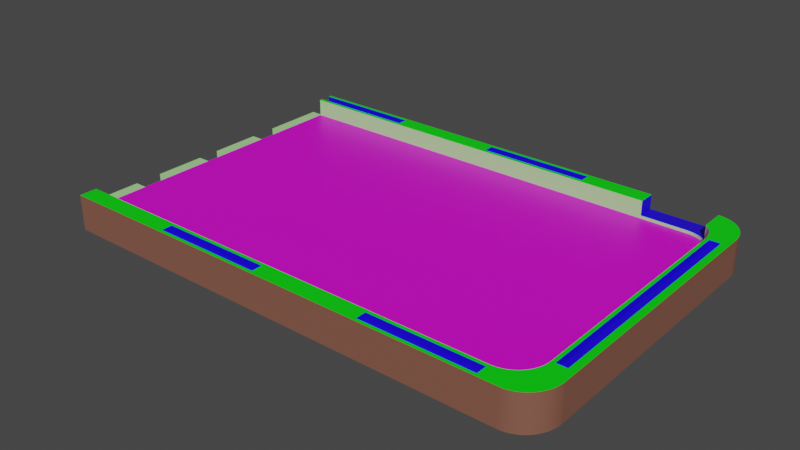 # Source: case_100.blend  (saved by Blender 2.82.7; exported with 4.5.12 LTS)
import bpy
from mathutils import Matrix  # noqa: F401  (used for matrix-valued properties, if any)

bpy.ops.wm.read_factory_settings(use_empty=True)
scene = bpy.context.scene
scene.name = 'Scene'

# ---- collections
col_collection = bpy.data.collections.new('Collection'); scene.collection.children.link(col_collection)

# ---- materials (node trees are filled in below, after node groups)
mat_material_014 = bpy.data.materials.new('Material.014')
mat_material_014.use_transparent_shadow = False
mat_material_013 = bpy.data.materials.new('Material.013')
mat_material_013.use_transparent_shadow = False
mat_material_012 = bpy.data.materials.new('Material.012')
mat_material_012.use_transparent_shadow = False
mat_material_011 = bpy.data.materials.new('Material.011')
mat_material_011.use_transparent_shadow = False
mat_material_010 = bpy.data.materials.new('Material.010')
mat_material_010.use_transparent_shadow = False
mat_material_009 = bpy.data.materials.new('Material.009')
mat_material_009.use_transparent_shadow = False
mat_material_008 = bpy.data.materials.new('Material.008')
mat_material_008.use_transparent_shadow = False
mat_material_007 = bpy.data.materials.new('Material.007')
mat_material_007.use_transparent_shadow = False
mat_material_002 = bpy.data.materials.new('Material.002')
mat_material_002.use_transparent_shadow = False
mat_material_003 = bpy.data.materials.new('Material.003')
mat_material_003.use_transparent_shadow = False
mat_material_004 = bpy.data.materials.new('Material.004')
mat_material_004.use_transparent_shadow = False
mat_material_005 = bpy.data.materials.new('Material.005')
mat_material_005.use_transparent_shadow = False
mat_material_006 = bpy.data.materials.new('Material.006')
mat_material_006.use_transparent_shadow = False
mat_material_001 = bpy.data.materials.new('Material.001')
mat_material_001.use_transparent_shadow = False

# ---- material node trees
mat_material_014.use_nodes = True; mat_material_014.node_tree.nodes.clear()
_N = mat_material_014.node_tree.nodes; _L = mat_material_014.node_tree.links
n0 = _N.new('ShaderNodeOutputMaterial'); n0.name = 'Material Output'; n0.location = (300, 300)
n1 = _N.new('ShaderNodeBsdfPrincipled'); n1.name = 'Principled BSDF'; n1.location = (10, 300)
n1.distribution = 'GGX'
n1.subsurface_method = 'BURLEY'
n1.inputs[0].default_value = (0.01413, 0.0, 0.8, 1.0)
n1.inputs[3].default_value = 1.45
n1.inputs[27].default_value = (0.0, 0.0, 0.0, 1.0)
n1.inputs[28].default_value = 1.0
_L.new(n1.outputs[0], n0.inputs[0])
n0.is_active_output = True
mat_material_013.use_nodes = True; mat_material_013.node_tree.nodes.clear()
_N = mat_material_013.node_tree.nodes; _L = mat_material_013.node_tree.links
n0 = _N.new('ShaderNodeOutputMaterial'); n0.name = 'Material Output'; n0.location = (300, 300)
n1 = _N.new('ShaderNodeBsdfPrincipled'); n1.name = 'Principled BSDF'; n1.location = (10, 300)
n1.distribution = 'GGX'
n1.subsurface_method = 'BURLEY'
n1.inputs[0].default_value = (0.8, 0.0, 0.002071, 1.0)
n1.inputs[3].default_value = 1.45
n1.inputs[27].default_value = (0.0, 0.0, 0.0, 1.0)
n1.inputs[28].default_value = 1.0
_L.new(n1.outputs[0], n0.inputs[0])
n0.is_active_output = True
mat_material_012.use_nodes = True; mat_material_012.node_tree.nodes.clear()
_N = mat_material_012.node_tree.nodes; _L = mat_material_012.node_tree.links
n0 = _N.new('ShaderNodeOutputMaterial'); n0.name = 'Material Output'; n0.location = (300, 300)
n1 = _N.new('ShaderNodeBsdfPrincipled'); n1.name = 'Principled BSDF'; n1.location = (10, 300)
n1.distribution = 'GGX'
n1.subsurface_method = 'BURLEY'
n1.inputs[0].default_value = (0.0, 0.8, 0.002724, 1.0)
n1.inputs[3].default_value = 1.45
n1.inputs[27].default_value = (0.0, 0.0, 0.0, 1.0)
n1.inputs[28].default_value = 1.0
_L.new(n1.outputs[0], n0.inputs[0])
n0.is_active_output = True
mat_material_011.use_nodes = True; mat_material_011.node_tree.nodes.clear()
_N = mat_material_011.node_tree.nodes; _L = mat_material_011.node_tree.links
n0 = _N.new('ShaderNodeOutputMaterial'); n0.name = 'Material Output'; n0.location = (300, 300)
n1 = _N.new('ShaderNodeBsdfPrincipled'); n1.name = 'Principled BSDF'; n1.location = (10, 300)
n1.distribution = 'GGX'
n1.subsurface_method = 'BURLEY'
n1.inputs[0].default_value = (0.8, 0.0, 0.7221, 1.0)
n1.inputs[3].default_value = 1.45
n1.inputs[27].default_value = (0.0, 0.0, 0.0, 1.0)
n1.inputs[28].default_value = 1.0
_L.new(n1.outputs[0], n0.inputs[0])
n0.is_active_output = True
mat_material_010.use_nodes = True; mat_material_010.node_tree.nodes.clear()
_N = mat_material_010.node_tree.nodes; _L = mat_material_010.node_tree.links
n0 = _N.new('ShaderNodeOutputMaterial'); n0.name = 'Material Output'; n0.location = (300, 300)
n1 = _N.new('ShaderNodeBsdfPrincipled'); n1.name = 'Principled BSDF'; n1.location = (10, 300)
n1.distribution = 'GGX'
n1.subsurface_method = 'BURLEY'
n1.inputs[0].default_value = (0.05729, 0.5102, 0.07157, 1.0)
n1.inputs[3].default_value = 1.45
n1.inputs[27].default_value = (0.0, 0.0, 0.0, 1.0)
n1.inputs[28].default_value = 1.0
_L.new(n1.outputs[0], n0.inputs[0])
n0.is_active_output = True
mat_material_009.use_nodes = True; mat_material_009.node_tree.nodes.clear()
_N = mat_material_009.node_tree.nodes; _L = mat_material_009.node_tree.links
n0 = _N.new('ShaderNodeOutputMaterial'); n0.name = 'Material Output'; n0.location = (300, 300)
n1 = _N.new('ShaderNodeBsdfPrincipled'); n1.name = 'Principled BSDF'; n1.location = (10, 300)
n1.distribution = 'GGX'
n1.subsurface_method = 'BURLEY'
n1.inputs[0].default_value = (0.4215, 0.8, 0.3135, 1.0)
n1.inputs[3].default_value = 1.45
n1.inputs[27].default_value = (0.0, 0.0, 0.0, 1.0)
n1.inputs[28].default_value = 1.0
_L.new(n1.outputs[0], n0.inputs[0])
n0.is_active_output = True
mat_material_008.use_nodes = True; mat_material_008.node_tree.nodes.clear()
_N = mat_material_008.node_tree.nodes; _L = mat_material_008.node_tree.links
n0 = _N.new('ShaderNodeOutputMaterial'); n0.name = 'Material Output'; n0.location = (300, 300)
n1 = _N.new('ShaderNodeBsdfPrincipled'); n1.name = 'Principled BSDF'; n1.location = (10, 300)
n1.distribution = 'GGX'
n1.subsurface_method = 'BURLEY'
n1.inputs[0].default_value = (0.2406, 0.09945, 0.06699, 1.0)
n1.inputs[3].default_value = 1.45
n1.inputs[27].default_value = (0.0, 0.0, 0.0, 1.0)
n1.inputs[28].default_value = 1.0
_L.new(n1.outputs[0], n0.inputs[0])
n0.is_active_output = True
mat_material_007.use_nodes = True; mat_material_007.node_tree.nodes.clear()
_N = mat_material_007.node_tree.nodes; _L = mat_material_007.node_tree.links
n0 = _N.new('ShaderNodeOutputMaterial'); n0.name = 'Material Output'; n0.location = (300, 300)
n1 = _N.new('ShaderNodeBsdfPrincipled'); n1.name = 'Principled BSDF'; n1.location = (10, 300)
n1.distribution = 'GGX'
n1.subsurface_method = 'BURLEY'
n1.inputs[0].default_value = (0.01413, 0.0, 0.8, 1.0)
n1.inputs[3].default_value = 1.45
n1.inputs[27].default_value = (0.0, 0.0, 0.0, 1.0)
n1.inputs[28].default_value = 1.0
_L.new(n1.outputs[0], n0.inputs[0])
n0.is_active_output = True
mat_material_002.use_nodes = True; mat_material_002.node_tree.nodes.clear()
_N = mat_material_002.node_tree.nodes; _L = mat_material_002.node_tree.links
n0 = _N.new('ShaderNodeOutputMaterial'); n0.name = 'Material Output'; n0.location = (300, 300)
n1 = _N.new('ShaderNodeBsdfPrincipled'); n1.name = 'Principled BSDF'; n1.location = (10, 300)
n1.distribution = 'GGX'
n1.subsurface_method = 'BURLEY'
n1.inputs[0].default_value = (0.8, 0.0, 0.002071, 1.0)
n1.inputs[3].default_value = 1.45
n1.inputs[27].default_value = (0.0, 0.0, 0.0, 1.0)
n1.inputs[28].default_value = 1.0
_L.new(n1.outputs[0], n0.inputs[0])
n0.is_active_output = True
mat_material_003.use_nodes = True; mat_material_003.node_tree.nodes.clear()
_N = mat_material_003.node_tree.nodes; _L = mat_material_003.node_tree.links
n0 = _N.new('ShaderNodeOutputMaterial'); n0.name = 'Material Output'; n0.location = (300, 300)
n1 = _N.new('ShaderNodeBsdfPrincipled'); n1.name = 'Principled BSDF'; n1.location = (10, 300)
n1.distribution = 'GGX'
n1.subsurface_method = 'BURLEY'
n1.inputs[0].default_value = (0.0, 0.8, 0.002724, 1.0)
n1.inputs[3].default_value = 1.45
n1.inputs[27].default_value = (0.0, 0.0, 0.0, 1.0)
n1.inputs[28].default_value = 1.0
_L.new(n1.outputs[0], n0.inputs[0])
n0.is_active_output = True
mat_material_004.use_nodes = True; mat_material_004.node_tree.nodes.clear()
_N = mat_material_004.node_tree.nodes; _L = mat_material_004.node_tree.links
n0 = _N.new('ShaderNodeOutputMaterial'); n0.name = 'Material Output'; n0.location = (300, 300)
n1 = _N.new('ShaderNodeBsdfPrincipled'); n1.name = 'Principled BSDF'; n1.location = (10, 300)
n1.distribution = 'GGX'
n1.subsurface_method = 'BURLEY'
n1.inputs[0].default_value = (0.8, 0.0, 0.7221, 1.0)
n1.inputs[3].default_value = 1.45
n1.inputs[27].default_value = (0.0, 0.0, 0.0, 1.0)
n1.inputs[28].default_value = 1.0
_L.new(n1.outputs[0], n0.inputs[0])
n0.is_active_output = True
mat_material_005.use_nodes = True; mat_material_005.node_tree.nodes.clear()
_N = mat_material_005.node_tree.nodes; _L = mat_material_005.node_tree.links
n0 = _N.new('ShaderNodeOutputMaterial'); n0.name = 'Material Output'; n0.location = (300, 300)
n1 = _N.new('ShaderNodeBsdfPrincipled'); n1.name = 'Principled BSDF'; n1.location = (10, 300)
n1.distribution = 'GGX'
n1.subsurface_method = 'BURLEY'
n1.inputs[0].default_value = (0.05729, 0.5102, 0.07157, 1.0)
n1.inputs[3].default_value = 1.45
n1.inputs[27].default_value = (0.0, 0.0, 0.0, 1.0)
n1.inputs[28].default_value = 1.0
_L.new(n1.outputs[0], n0.inputs[0])
n0.is_active_output = True
mat_material_006.use_nodes = True; mat_material_006.node_tree.nodes.clear()
_N = mat_material_006.node_tree.nodes; _L = mat_material_006.node_tree.links
n0 = _N.new('ShaderNodeOutputMaterial'); n0.name = 'Material Output'; n0.location = (300, 300)
n1 = _N.new('ShaderNodeBsdfPrincipled'); n1.name = 'Principled BSDF'; n1.location = (10, 300)
n1.distribution = 'GGX'
n1.subsurface_method = 'BURLEY'
n1.inputs[0].default_value = (0.4215, 0.8, 0.3135, 1.0)
n1.inputs[3].default_value = 1.45
n1.inputs[27].default_value = (0.0, 0.0, 0.0, 1.0)
n1.inputs[28].default_value = 1.0
_L.new(n1.outputs[0], n0.inputs[0])
n0.is_active_output = True
mat_material_001.use_nodes = True; mat_material_001.node_tree.nodes.clear()
_N = mat_material_001.node_tree.nodes; _L = mat_material_001.node_tree.links
n0 = _N.new('ShaderNodeOutputMaterial'); n0.name = 'Material Output'; n0.location = (300, 300)
n1 = _N.new('ShaderNodeBsdfPrincipled'); n1.name = 'Principled BSDF'; n1.location = (10, 300)
n1.distribution = 'GGX'
n1.subsurface_method = 'BURLEY'
n1.inputs[0].default_value = (0.2406, 0.09945, 0.06699, 1.0)
n1.inputs[3].default_value = 1.45
n1.inputs[27].default_value = (0.0, 0.0, 0.0, 1.0)
n1.inputs[28].default_value = 1.0
_L.new(n1.outputs[0], n0.inputs[0])
n0.is_active_output = True

# ---- world
world_world = bpy.data.worlds.new('World'); scene.world = world_world
world_world.use_nodes = True; world_world.node_tree.nodes.clear()
_N = world_world.node_tree.nodes; _L = world_world.node_tree.links
n0 = _N.new('ShaderNodeOutputWorld'); n0.name = 'World Output'; n0.location = (300, 300)
n1 = _N.new('ShaderNodeBackground'); n1.name = 'Background'; n1.location = (10, 300)
n1.inputs[0].default_value = (0.05088, 0.05088, 0.05088, 1.0)
_L.new(n1.outputs[0], n0.inputs[0])
n0.is_active_output = True
world_world.color = (0.05088, 0.05088, 0.05088)
world_world.use_sun_shadow = False
world_world.sun_shadow_jitter_overblur = 0.0

# ---- meshes
me_curve_001 = bpy.data.meshes.new('Curve.001')
me_curve_001.from_pydata([(-0.7589, -0.4399, -0.01892), (-0.7589, -0.4217, -0.01892), (-0.7589, -0.4399, 0.01262), (-0.7589, -0.2574, 0.01262), (-0.7589, -0.4217, 0.01262), (-0.7589, -0.2574, -0.01892), (-0.7589, -0.1771, -0.01892), (-0.7589, -0.02946, -0.01892), (-0.7589, -0.02946, 0.01262), (-0.7589, -0.1771, 0.01262), (-0.7589, 0.1828, 0.01262), (-0.7589, 0.03522, 0.01262), (-0.7589, 0.03522, -0.01892), (-0.7589, 0.1828, -0.01892), (-0.7589, 0.4451, 0.01262), (-0.7589, 0.4275, 0.01262), (-0.7589, 0.2631, -0.01892), (-0.7589, 0.4275, -0.01892), (-0.7589, 0.4451, -0.01892), (-0.7589, 0.2631, 0.01262), (0.6795, 0.3402, 0.05012), (0.6995, 0.3402, -0.03014), (0.6795, 0.002873, 0.05012), (0.6495, 0.002873, 0.05012), (0.6495, 0.3402, 0.05012), (0.6495, -0.3344, 0.05012), (0.6795, -0.3344, 0.05012), (0.6645, -0.3344, 0.05012), (-0.3944, 0.4675, 0.05012), (-0.7099, 0.4675, 0.05012), (-0.7099, 0.4375, 0.05012), (-0.07887, 0.4375, 0.05012), (-0.07887, 0.4675, 0.05012), (0.2367, 0.4375, 0.05012), (0.2367, 0.4675, 0.05012), (-0.3944, 0.4375, 0.05012), (0.2367, -0.4317, 0.05012), (0.5522, -0.4317, 0.05012), (0.5522, -0.4624, 0.05012), (-0.3944, -0.4317, 0.05012), (-0.07887, -0.4317, 0.05012), (-0.3944, -0.4624, 0.05012), (-0.07887, -0.4624, 0.05012), (0.2367, -0.4624, 0.05012), (0.5579, -0.4215, 0.07012), (0.5522, -0.4217, 0.07012), (0.5637, -0.4209, 0.07012), (0.5693, -0.42, 0.07012), (0.5748, -0.4187, 0.07012), (0.5803, -0.4171, 0.07012), (0.5856, -0.4151, 0.07012), (0.5908, -0.4127, 0.07012), (0.5958, -0.41, 0.07012), (0.6006, -0.407, 0.07012), (0.6053, -0.4037, 0.07012), (0.6097, -0.4001, 0.07012), (0.6139, -0.3961, 0.07012), (0.6179, -0.3919, 0.07012), (0.6215, -0.3875, 0.07012), (0.6248, -0.3828, 0.07012), (0.6278, -0.378, 0.07012), (0.6305, -0.373, 0.07012), (0.6328, -0.3678, 0.07012), (0.6348, -0.3625, 0.07012), (0.6365, -0.3571, 0.07012), (0.6378, -0.3515, 0.07012), (0.6387, -0.3459, 0.07012), (0.6395, -0.3344, 0.07012), (0.6393, -0.3402, 0.07012), (0.6395, 0.3402, 0.07012), (0.6393, 0.3459, 0.07012), (0.6387, 0.3516, 0.07012), (0.6378, 0.3573, 0.07012), (0.6365, 0.3628, 0.07012), (0.6348, 0.3682, 0.07012), (0.6328, 0.3736, 0.07012), (0.6305, 0.3787, 0.07012), (0.6278, 0.3837, 0.07012), (0.6248, 0.3886, 0.07012), (0.6215, 0.3932, 0.07012), (0.6179, 0.3977, 0.07012), (0.6139, 0.4019, 0.07012), (0.6097, 0.4058, 0.07012), (0.6203, 0.4759, -0.03014), (0.6143, 0.4765, -0.03014), (0.6262, 0.4748, -0.03014), (0.632, 0.4734, -0.03014), (0.6377, 0.4715, -0.03014), (0.6432, 0.4693, -0.03014), (0.6486, 0.4667, -0.03014), (0.6539, 0.4637, -0.03014), (0.6589, 0.4603, -0.03014), (0.6638, 0.4566, -0.03014), (0.6684, 0.4526, -0.03014), (0.6728, 0.4482, -0.03014), (0.6769, 0.4435, -0.03014), (0.6807, 0.4385, -0.03014), (0.6842, 0.4333, -0.03014), (0.6873, 0.4279, -0.03014), (0.6901, 0.4223, -0.03014), (0.6926, 0.4165, -0.03014), (0.6947, 0.4106, -0.03014), (0.6964, 0.4045, -0.03014), (0.6977, 0.3983, -0.03014), (0.6987, 0.392, -0.03014), (0.6993, 0.3857, -0.03014), (0.6995, 0.3792, -0.03014), (0.6993, -0.3806, -0.03014), (0.6995, -0.3742, -0.03014), (0.6987, -0.387, -0.03014), (0.6977, -0.3933, -0.03014), (0.6964, -0.3995, -0.03014), (0.6947, -0.4055, -0.03014), (0.6926, -0.4115, -0.03014), (0.6901, -0.4172, -0.03014), (0.6873, -0.4228, -0.03014), (0.6842, -0.4282, -0.03014), (0.6807, -0.4334, -0.03014), (0.6769, -0.4384, -0.03014), (0.6728, -0.4431, -0.03014), (0.6684, -0.4475, -0.03014), (0.6638, -0.4516, -0.03014), (0.6589, -0.4553, -0.03014), (0.6539, -0.4586, -0.03014), (0.6486, -0.4616, -0.03014), (0.6432, -0.4642, -0.03014), (0.6377, -0.4665, -0.03014), (0.632, -0.4683, -0.03014), (0.6262, -0.4698, -0.03014), (0.6203, -0.4708, -0.03014), (0.6083, -0.4717, -0.03014), (0.6143, -0.4714, -0.03014), (0.6995, 0.3792, 0.07012), (0.6993, 0.3857, 0.07012), (0.6987, 0.392, 0.07012), (0.6977, 0.3983, 0.07012), (0.6964, 0.4045, 0.07012), (0.6947, 0.4106, 0.07012), (0.6083, 0.4767, -0.03014), (0.6083, 0.4767, 0.07012), (0.6143, -0.4714, 0.07012), (0.6083, -0.4717, 0.07012), (0.6926, 0.4165, 0.07012), (0.6203, -0.4708, 0.07012), (0.6901, 0.4223, 0.07012), (0.6262, -0.4698, 0.07012), (0.6873, 0.4279, 0.07012), (0.632, -0.4683, 0.07012), (0.6842, 0.4333, 0.07012), (0.6377, -0.4665, 0.07012), (0.6807, 0.4385, 0.07012), (0.6432, -0.4642, 0.07012), (0.6769, 0.4435, 0.07012), (0.6486, -0.4616, 0.07012), (0.6728, 0.4482, 0.07012), (0.6539, -0.4586, 0.07012), (0.6684, 0.4526, 0.07012), (0.6589, -0.4553, 0.07012), (0.6638, 0.4566, 0.07012), (0.6638, -0.4516, 0.07012), (0.6589, 0.4603, 0.07012), (0.6684, -0.4475, 0.07012), (0.6539, 0.4637, 0.07012), (0.6728, -0.4431, 0.07012), (0.6486, 0.4667, 0.07012), (0.6769, -0.4384, 0.07012), (0.6432, 0.4693, 0.07012), (0.6807, -0.4334, 0.07012), (0.6377, 0.4715, 0.07012), (0.6842, -0.4282, 0.07012), (0.632, 0.4734, 0.07012), (0.6873, -0.4228, 0.07012), (0.6262, 0.4748, 0.07012), (0.6901, -0.4172, 0.07012), (0.6143, 0.4765, 0.07012), (0.6203, 0.4759, 0.07012), (0.6926, -0.4115, 0.07012), (0.6947, -0.4055, 0.07012), (0.6964, -0.3995, 0.07012), (0.6977, -0.3933, 0.07012), (0.6987, -0.387, 0.07012), (0.6995, -0.3742, 0.07012), (0.6993, -0.3806, 0.07012), (-0.7099, -0.4217, -0.03014), (-0.7099, -0.4217, 0.07012), (-0.7099, -0.4717, -0.03014), (-0.7099, -0.4717, 0.07012), (-0.7099, -0.4217, 0.0201), (0.5522, -0.4217, 0.0201), (0.6395, -0.3344, 0.0201), (0.6395, 0.3402, 0.0201), (0.5579, 0.4273, 0.0201), (0.5522, 0.4275, 0.0201), (0.5579, -0.4215, 0.0201), (0.5637, -0.4209, 0.0201), (0.5693, -0.42, 0.0201), (0.5748, -0.4187, 0.0201), (0.5803, -0.4171, 0.0201), (0.5856, -0.4151, 0.0201), (0.5908, -0.4127, 0.0201), (0.5958, -0.41, 0.0201), (0.6006, -0.407, 0.0201), (0.6053, -0.4037, 0.0201), (0.6097, -0.4001, 0.0201), (0.6139, -0.3961, 0.0201), (0.6179, -0.3919, 0.0201), (0.6215, -0.3875, 0.0201), (0.6248, -0.3828, 0.0201), (0.6278, -0.378, 0.0201), (0.6305, -0.373, 0.0201), (0.6328, -0.3678, 0.0201), (0.6348, -0.3625, 0.0201), (0.6365, -0.3571, 0.0201), (0.6378, -0.3515, 0.0201), (0.6387, -0.3459, 0.0201), (0.6393, -0.3402, 0.0201), (0.6393, 0.3459, 0.0201), (0.6387, 0.3516, 0.0201), (0.6378, 0.3573, 0.0201), (0.6365, 0.3628, 0.0201), (0.6348, 0.3682, 0.0201), (0.6328, 0.3736, 0.0201), (0.6305, 0.3787, 0.0201), (0.6278, 0.3837, 0.0201), (0.6248, 0.3886, 0.0201), (0.6215, 0.3932, 0.0201), (0.6179, 0.3977, 0.0201), (0.6139, 0.4019, 0.0201), (0.6097, 0.4058, 0.0201), (0.6053, 0.4095, 0.0201), (0.6006, 0.4128, 0.0201), (0.5958, 0.4158, 0.0201), (0.5908, 0.4185, 0.0201), (0.5856, 0.4208, 0.0201), (0.5803, 0.4228, 0.0201), (0.5748, 0.4245, 0.0201), (0.5693, 0.4258, 0.0201), (0.5637, 0.4267, 0.0201), (0.6395, 0.002873, 0.07012), (0.6995, 0.002531, 0.07012), (-0.7099, 0.4275, 0.07012), (-0.7099, 0.4767, 0.07012), (0.6795, 0.3402, 0.07012), (0.6995, 0.3402, 0.07012), (0.6795, 0.002873, 0.07012), (0.6795, -0.3344, 0.07012), (0.6795, 0.0026, 0.07012), (0.6645, -0.3344, 0.07012), (0.6495, 0.3402, 0.07012), (0.6495, -0.3344, 0.07012), (0.6495, 0.002873, 0.07012), (0.5522, -0.4624, 0.07012), (0.5522, -0.4317, 0.07012), (0.6995, -0.3344, 0.07012), (0.2367, -0.4317, 0.07012), (0.2367, 0.4675, 0.07012), (0.2367, 0.4375, 0.07012), (0.2367, -0.4624, 0.07012), (-0.07887, 0.4375, 0.07012), (-0.07887, 0.4675, 0.07012), (-0.07887, -0.4624, 0.07012), (-0.3944, -0.4624, 0.07012), (-0.07887, -0.4317, 0.07012), (-0.3944, -0.4317, 0.07012), (-0.3944, 0.4675, 0.07012), (-0.3944, 0.4375, 0.07012), (-0.7099, 0.4375, 0.07012), (0.5522, -0.4717, 0.07012), (0.2367, 0.4767, 0.07012), (-0.7099, 0.4675, 0.07012), (0.6995, 0.002531, -0.03014), (-0.7099, 0.4275, 0.0201), (-0.7099, 0.4275, -0.03014), (-0.7099, 0.4767, -0.03014), (-0.7099, -0.4717, 0.0201), (0.2367, -0.4717, 0.07012), (-0.3944, -0.4217, 0.07012), (-0.7099, 0.4767, 0.0201), (-0.07887, -0.4217, 0.07012), (0.2367, -0.4217, 0.07012), (0.6081, 0.4071, 0.02872), (0.6081, 0.4767, 0.02872), (0.6081, 0.4117, 0.07012), (0.6081, 0.4189, 0.07012), (0.6081, 0.4259, 0.07012), (0.6081, 0.4071, 0.07012), (0.6081, 0.4592, 0.07012), (0.6081, 0.4529, 0.07012), (0.6081, 0.4464, 0.07012), (0.6081, 0.4397, 0.07012), (0.6081, 0.4329, 0.07012), (0.6081, 0.4653, 0.07012), (0.6081, 0.471, 0.07012), (0.6081, 0.4767, 0.07012), (0.6081, 0.4765, 0.07012), (0.6053, 0.4095, 0.02872), (0.6006, 0.4128, 0.02872), (0.5958, 0.4158, 0.02872), (0.5908, 0.4185, 0.02872), (0.5856, 0.4208, 0.02872), (0.5748, 0.4245, 0.02872), (0.5803, 0.4228, 0.02872), (0.5693, 0.4258, 0.02872), (0.5637, 0.4267, 0.02872), (0.5579, 0.4273, 0.02872), (0.5522, 0.4275, 0.02872), (0.4225, 0.4767, 0.02872), (0.4225, 0.4275, 0.02872), (0.4225, 0.4767, 0.07012), (0.4225, 0.4275, 0.07012), (-0.07887, -0.4717, 0.07012), (-0.07887, 0.4767, 0.07012), (-0.3944, 0.4767, 0.07012), (-0.07887, 0.4275, 0.07012), (-0.3944, 0.4275, 0.07012), (0.2367, 0.4275, 0.07012), (-0.3944, -0.4717, 0.07012), (0.6995, -0.3344, -0.03014), (-0.7099, 0.002879, -0.03014), (-0.7099, 0.002879, 0.0201), (-0.7099, -0.2094, -0.03014), (-0.7099, -0.2094, 0.0201), (-0.7099, 0.2152, -0.03014), (-0.7099, 0.2152, 0.0201), (-0.7099, -0.1033, -0.03014), (-0.7099, -0.1033, 0.0201), (-0.7099, -0.3156, -0.03014), (-0.7099, -0.3156, 0.0201), (-0.7099, 0.3213, -0.03014), (-0.7099, 0.109, 0.0201), (-0.7099, 0.2682, 0.0201), (-0.7099, 0.3213, 0.0201), (-0.7099, 0.109, -0.03014), (-0.7099, -0.05019, 0.0201), (-0.7099, -0.1563, -0.03014), (-0.7099, 0.05595, 0.0201), (-0.7099, -0.05019, -0.03014), (-0.7099, -0.1563, 0.0201), (-0.7099, -0.2625, -0.03014), (-0.7099, -0.3686, 0.0201), (-0.7099, 0.3744, -0.03014), (-0.7099, 0.1621, -0.03014), (-0.7099, -0.3686, -0.03014), (-0.7099, 0.05595, -0.03014), (-0.7099, 0.3744, 0.0201), (-0.7099, -0.2625, 0.0201), (-0.7099, 0.1621, 0.0201), (-0.7099, 0.2682, -0.03014), (-0.7099, -0.4217, 0.01262), (-0.7099, -0.4217, -0.01892), (-0.7099, -0.4399, 0.01262), (-0.7099, -0.4399, -0.01892), (-0.7099, -0.3686, -0.01892), (-0.7099, -0.3686, 0.01262), (-0.7099, -0.2574, -0.01892), (-0.7099, -0.263, -0.01892), (-0.7099, -0.3156, -0.01892), (-0.7099, -0.2574, 0.01262), (-0.7099, -0.263, 0.01262), (-0.7099, -0.3156, 0.01262), (-0.7099, -0.05019, 0.01262), (-0.7099, -0.02946, 0.01262), (-0.7099, -0.1033, 0.01262), (-0.7099, -0.1771, 0.01262), (-0.7099, -0.1563, 0.01262), (-0.7099, -0.1771, -0.01892), (-0.7099, -0.1033, -0.01892), (-0.7099, -0.1563, -0.01892), (-0.7099, -0.02946, -0.01892), (-0.7099, -0.05019, -0.01892), (-0.7099, 0.109, 0.01262), (-0.7099, 0.1621, 0.01262), (-0.7099, 0.1828, 0.01262), (-0.7099, 0.05595, 0.01262), (-0.7099, 0.03522, 0.01262), (-0.7099, 0.109, -0.01892), (-0.7099, 0.1828, -0.01892), (-0.7099, 0.1621, -0.01892), (-0.7099, 0.03522, -0.01892), (-0.7099, 0.05595, -0.01892), (-0.7099, 0.2631, 0.01262), (-0.7099, 0.2631, -0.01892), (-0.7099, 0.2687, -0.01892), (-0.7099, 0.3213, -0.01892), (-0.7099, 0.4275, -0.01892), (-0.7099, 0.3744, -0.01892), (-0.7099, 0.2687, 0.01262), (-0.7099, 0.3213, 0.01262), (-0.7099, 0.4275, 0.01262), (-0.7099, 0.3744, 0.01262), (-0.7099, 0.4451, -0.01892), (-0.7099, 0.4451, 0.01262)], [], [(3, 5, 1, 0, 2, 4), (8, 7, 6, 9), (10, 13, 12, 11), (15, 14, 18, 17, 16, 19), (69, 248, 242, 243, 132), (270, 239, 253, 317), (22, 23, 25, 27, 26), (33, 34, 32, 31), (35, 28, 29, 30), (43, 38, 37, 36), (41, 42, 40, 39), (52, 155, 157, 53), (51, 153, 155, 52), (50, 151, 153, 51), (49, 149, 151, 50), (48, 147, 149, 49), (47, 145, 147, 48), (46, 143, 145, 47), (45, 141, 140, 44), (44, 140, 143, 46), (243, 242, 244, 246, 239), (67, 181, 253, 245, 247, 249), (82, 156, 158, 282, 285), (81, 154, 156, 82), (108, 181, 182, 107), (107, 182, 180, 109), (109, 180, 179, 110), (110, 179, 178, 111), (111, 178, 177, 112), (112, 177, 176, 113), (84, 174, 175, 83), (113, 176, 173, 114), (83, 175, 172, 85), (114, 173, 171, 115), (85, 172, 170, 86), (115, 171, 169, 116), (86, 170, 168, 87), (116, 169, 167, 117), (87, 168, 166, 88), (117, 167, 165, 118), (88, 166, 164, 89), (118, 165, 163, 119), (89, 164, 162, 90), (119, 163, 161, 120), (90, 162, 160, 91), (120, 161, 159, 121), (91, 160, 158, 92), (121, 159, 157, 122), (92, 158, 156, 93), (122, 157, 155, 123), (93, 156, 154, 94), (123, 155, 153, 124), (94, 154, 152, 95), (124, 153, 151, 125), (95, 152, 150, 96), (125, 151, 149, 126), (96, 150, 148, 97), (126, 149, 147, 127), (97, 148, 146, 98), (127, 147, 145, 128), (98, 146, 144, 99), (128, 145, 143, 129), (99, 144, 142, 100), (131, 140, 141, 130), (273, 277, 241, 312, 311, 268, 308, 306, 281, 293, 139, 138), (100, 142, 137, 101), (129, 143, 140, 131), (101, 137, 136, 102), (102, 136, 135, 103), (103, 135, 134, 104), (138, 139, 174, 84), (104, 134, 133, 105), (317, 253, 181, 108), (105, 133, 132, 106), (53, 157, 159, 54), (54, 159, 161, 55), (55, 161, 163, 56), (56, 163, 165, 57), (57, 165, 167, 58), (58, 167, 169, 59), (59, 169, 171, 60), (60, 171, 173, 61), (61, 173, 176, 62), (62, 176, 177, 63), (63, 177, 178, 64), (64, 178, 179, 65), (65, 179, 180, 66), (66, 180, 182, 68), (68, 182, 181, 67), (69, 132, 133, 70), (70, 133, 134, 71), (71, 134, 135, 72), (72, 135, 136, 73), (73, 136, 137, 74), (74, 137, 142, 75), (75, 142, 144, 76), (76, 144, 146, 77), (77, 146, 148, 78), (78, 148, 150, 79), (79, 150, 152, 80), (80, 152, 154, 81), (130, 141, 267, 275, 310, 316, 186, 274, 185), (187, 188, 193, 194, 195, 196, 197, 198, 199, 200, 201, 202, 203, 204, 205, 206, 207, 208, 209, 210, 211, 212, 213, 214, 215, 189, 190, 216, 217, 218, 219, 220, 221, 222, 223, 224, 225, 226, 227, 228, 229, 230, 231, 232, 233, 234, 235, 236, 237, 191, 192, 271, 344, 331, 330, 323, 346, 329, 335, 319, 333, 325, 337, 321, 345, 327, 339), (45, 188, 187, 184, 276, 278, 279), (69, 190, 189, 67, 238), (70, 216, 190, 69), (71, 217, 216, 70), (72, 218, 217, 71), (73, 219, 218, 72), (240, 271, 192, 305, 307, 309, 315, 313, 314), (74, 220, 219, 73), (46, 194, 193, 44), (75, 221, 220, 74), (44, 193, 188, 45), (76, 222, 221, 75), (47, 195, 194, 46), (77, 223, 222, 76), (48, 196, 195, 47), (78, 224, 223, 77), (49, 197, 196, 48), (79, 225, 224, 78), (50, 198, 197, 49), (80, 226, 225, 79), (51, 199, 198, 50), (81, 227, 226, 80), (52, 200, 199, 51), (82, 228, 227, 81), (53, 201, 200, 52), (54, 202, 201, 53), (55, 203, 202, 54), (56, 204, 203, 55), (57, 205, 204, 56), (58, 206, 205, 57), (59, 207, 206, 58), (60, 208, 207, 59), (61, 209, 208, 60), (62, 210, 209, 61), (63, 211, 210, 62), (64, 212, 211, 63), (65, 213, 212, 64), (66, 214, 213, 65), (68, 215, 214, 66), (67, 189, 215, 68), (245, 253, 239, 246), (263, 39, 40, 262), (258, 31, 32, 259), (265, 35, 30, 266), (250, 23, 24, 248), (251, 267, 141, 45, 252), (244, 22, 26, 245, 246), (269, 29, 28, 264), (256, 33, 31, 258), (254, 36, 37, 252), (262, 40, 42, 260), (255, 34, 33, 256), (259, 32, 34, 255), (242, 20, 22, 244), (184, 186, 316, 261, 263, 276), (252, 37, 38, 251), (245, 26, 27, 247), (249, 25, 23, 250), (257, 43, 36, 254), (264, 28, 35, 265), (247, 27, 25, 249), (260, 42, 41, 261), (261, 41, 39, 263), (139, 293, 294), (311, 259, 255, 268), (314, 265, 266, 240), (21, 243, 239, 270), (271, 277, 273, 272, 384, 390, 391, 388), (301, 300, 235, 234), (290, 284, 162, 164), (261, 316, 310, 260), (306, 307, 305, 304, 303, 302, 300, 301, 299, 298, 297, 296, 295, 280, 281), (287, 288, 168, 170), (284, 283, 160, 162), (285, 280, 295, 229, 228, 82), (294, 292, 174, 139), (302, 303, 237, 236), (281, 280, 285, 282, 283, 284, 290, 289, 288, 287, 286, 291, 292, 294, 293), (304, 305, 192, 191), (297, 298, 232, 231), (291, 286, 172, 175), (299, 301, 234, 233), (303, 304, 191, 237), (289, 290, 164, 166), (298, 299, 233, 232), (307, 306, 308, 309), (296, 297, 231, 230), (286, 287, 170, 172), (288, 289, 166, 168), (300, 302, 236, 235), (283, 282, 158, 160), (292, 291, 175, 174), (295, 296, 230, 229), (30, 29, 269, 241, 277, 271, 240, 266), (279, 254, 252, 45), (241, 269, 264, 312), (264, 265, 314, 313, 258, 259, 311, 312), (257, 275, 267, 251), (258, 313, 315, 256), (260, 310, 275, 257, 254, 279, 278, 262), (309, 308, 268, 255, 256, 315), (276, 263, 262, 278), (238, 67, 249, 250), (38, 43, 257, 251), (20, 24, 23, 22), (238, 250, 248, 69), (24, 20, 242, 248), (106, 132, 243, 21), (21, 270, 317, 108, 107, 109, 110, 111, 112, 113, 114, 115, 116, 117, 118, 119, 120, 121, 122, 123, 124, 125, 126, 127, 128, 129, 131, 130, 185, 183, 342, 326, 338, 320, 334, 324, 336, 318, 343, 332, 341, 322, 347, 328, 340, 272, 273, 138, 84, 83, 85, 86, 87, 88, 89, 90, 91, 92, 93, 94, 95, 96, 97, 98, 99, 100, 101, 102, 103, 104, 105, 106), (271, 388, 389, 344), (332, 375, 377, 341), (342, 352, 356, 326), (323, 322, 341, 377, 376, 372, 371, 346), (319, 318, 336, 369, 368, 361, 360, 333), (329, 370, 373, 335), (324, 334, 367, 366), (320, 338, 355, 354, 357, 358, 345, 321), (330, 386, 380, 381, 382, 347, 322, 323), (321, 337, 364, 363, 365, 367, 334, 320), (331, 344, 389, 387), (336, 324, 366, 369), (335, 373, 374, 378, 379, 343, 318, 319), (330, 331, 387, 386), (327, 345, 358, 359), (274, 186, 184, 187), (183, 349, 352, 342), (185, 274, 187, 348, 350, 351, 349, 183), (390, 18, 14, 391), (384, 17, 18, 390), (357, 3, 4, 348, 353, 359, 358), (351, 0, 1, 349), (383, 385, 340, 328), (349, 1, 5, 354, 355, 356, 352), (361, 8, 9, 363, 364, 362, 360), (374, 11, 12, 378), (378, 12, 13, 376, 377, 375, 379), (360, 362, 325, 333), (372, 10, 11, 374, 373, 370, 371), (356, 355, 338, 326), (359, 353, 339, 327), (381, 16, 17, 384, 385, 383, 382), (353, 348, 187, 339), (379, 375, 332, 343), (385, 384, 272, 340), (348, 4, 2, 350), (354, 5, 3, 357), (365, 6, 7, 368, 369, 366, 367), (368, 7, 8, 361), (363, 9, 6, 365), (380, 19, 16, 381), (371, 370, 329, 346), (382, 383, 328, 347), (391, 14, 15, 388), (388, 15, 19, 380, 386, 387, 389), (362, 364, 337, 325), (350, 2, 0, 351), (376, 13, 10, 372)])
me_curve_001.polygons.foreach_set('material_index', [5, 5, 5, 5, 9, 13, 7, 7, 7, 7, 7, 9, 9, 9, 9, 9, 9, 9, 9, 9, 9, 9, 9, 9, 13, 13, 13, 13, 13, 13, 13, 13, 13, 13, 13, 13, 13, 13, 13, 13, 13, 13, 13, 13, 13, 13, 13, 13, 13, 13, 13, 13, 13, 13, 13, 13, 13, 13, 13, 13, 13, 13, 13, 13, 13, 13, 13, 13, 13, 13, 13, 13, 13, 13, 9, 9, 9, 9, 9, 9, 9, 9, 9, 9, 9, 9, 9, 9, 9, 9, 9, 9, 9, 9, 9, 9, 9, 9, 9, 9, 9, 13, 10, 12, 12, 12, 12, 12, 12, 12, 12, 12, 12, 12, 12, 12, 12, 12, 12, 12, 12, 12, 12, 12, 12, 12, 12, 12, 12, 12, 12, 12, 12, 12, 12, 12, 12, 12, 12, 12, 12, 12, 12, 9, 7, 7, 7, 7, 9, 7, 7, 7, 7, 7, 7, 7, 7, 9, 7, 7, 7, 7, 7, 7, 7, 7, 9, 9, 9, 13, 13, 12, 9, 9, 7, 9, 9, 12, 9, 12, 7, 12, 12, 9, 12, 12, 9, 12, 7, 12, 9, 9, 12, 9, 9, 12, 13, 9, 9, 9, 9, 9, 9, 9, 9, 9, 7, 7, 9, 7, 13, 13, 13, 13, 13, 13, 13, 13, 13, 13, 13, 13, 13, 13, 13, 13, 13, 13, 13, 13, 5, 5, 5, 5, 13, 5, 5, 5, 5, 13, 5, 13, 13, 5, 13, 13, 13, 5, 5, 5, 5, 5, 5, 13, 13, 5, 5, 13, 5, 5])
_uv = me_curve_001.uv_layers.new(name='UVMap')
_uv.uv.foreach_set('vector', [0.0, 0.0, 0.0, 0.0, 0.0, 0.0, 0.0, 0.0, 0.0, 0.0, 0.0, 0.0, 0.0, 0.0, 0.0, 0.0, 0.0, 0.0, 0.0, 0.0, 0.0, 0.0, 0.0, 0.0, 0.0, 0.0, 0.0, 0.0, 0.0, 0.0, 0.0, 0.0, 0.0, 0.0, 0.0, 0.0, 0.0, 0.0, 0.0, 0.0, 0.0, 0.0, 0.0, 0.0, 0.0, 0.0, 0.0, 0.0, 0.0, 0.0, 0.0, 0.0, 0.0, 0.0, 0.0, 0.0, 0.0, 0.0, 0.0, 0.0, 0.0, 0.0, 0.0, 0.0, 0.0, 0.0, 0.0, 0.0, 0.0, 0.0, 0.0, 0.0, 0.0, 0.0, 0.0, 0.0, 0.0, 0.0, 0.0, 0.0, 0.0, 0.0, 0.0, 0.0, 0.0, 0.0, 0.0, 0.0, 0.0, 0.0, 0.0, 0.0, 0.0, 0.0, 0.0, 0.0, 0.0, 0.0, 0.0, 0.0, 0.0, 0.0, 0.0, 0.0, 0.0, 0.0, 0.0, 0.0, 0.0, 0.0, 0.0, 0.0, 0.0, 0.0, 0.0, 0.0, 0.0, 0.0, 0.0, 0.0, 0.0, 0.0, 0.0, 0.0, 0.0, 0.0, 0.0, 0.0, 0.0, 0.0, 0.0, 0.0, 0.0, 0.0, 0.0, 0.0, 0.0, 0.0, 0.0, 0.0, 0.0, 0.0, 0.0, 0.0, 0.0, 0.0, 0.0, 0.0, 0.0, 0.0, 0.0, 0.0, 0.0, 0.0, 0.0, 0.0, 0.0, 0.0, 0.0, 0.0, 0.0, 0.0, 0.0, 0.0, 0.0, 0.0, 0.0, 0.0, 0.0, 0.0, 0.0, 0.0, 0.0, 0.0, 0.0, 0.0, 0.0, 0.0, 0.0, 0.0, 0.0, 0.0, 0.0, 0.0, 0.0, 0.0, 0.0, 0.0, 0.0, 0.0, 0.0, 0.0, 0.0, 0.0, 0.0, 0.0, 0.0, 0.0, 0.0, 0.0, 0.0, 0.0, 0.0, 0.0, 0.0, 0.0, 0.0, 0.0, 0.0, 0.0, 0.0, 0.0, 0.0, 0.0, 0.0, 0.0, 0.0, 0.0, 0.0, 0.0, 0.0, 0.0, 0.0, 0.0, 0.0, 0.0, 0.0, 0.0, 0.0, 0.0, 0.0, 0.0, 0.0, 0.0, 0.0, 0.0, 0.0, 0.0, 0.0, 0.0, 0.0, 0.0, 0.0, 0.0, 0.0, 0.0, 0.0, 0.0, 0.0, 0.0, 0.0, 0.0, 0.0, 0.0, 0.0, 0.0, 0.0, 0.0, 0.0, 0.0, 0.0, 0.0, 0.0, 0.0, 0.0, 0.0, 0.0, 0.0, 0.0, 0.0, 0.0, 0.0, 0.0, 0.0, 0.0, 0.0, 0.0, 0.0, 0.0, 0.0, 0.0, 0.0, 0.0, 0.0, 0.0, 0.0, 0.0, 0.0, 0.0, 0.0, 0.0, 0.0, 0.0, 0.0, 0.0, 0.0, 0.0, 0.0, 0.0, 0.0, 0.0, 0.0, 0.0, 0.0, 0.0, 0.0, 0.0, 0.0, 0.0, 0.0, 0.0, 0.0, 0.0, 0.0, 0.0, 0.0, 0.0, 0.0, 0.0, 0.0, 0.0, 0.0, 0.0, 0.0, 0.0, 0.0, 0.0, 0.0, 0.0, 0.0, 0.0, 0.0, 0.0, 0.0, 0.0, 0.0, 0.0, 0.0, 0.0, 0.0, 0.0, 0.0, 0.0, 0.0, 0.0, 0.0, 0.0, 0.0, 0.0, 0.0, 0.0, 0.0, 0.0, 0.0, 0.0, 0.0, 0.0, 0.0, 0.0, 0.0, 0.0, 0.0, 0.0, 0.0, 0.0, 0.0, 0.0, 0.0, 0.0, 0.0, 0.0, 0.0, 0.0, 0.0, 0.0, 0.0, 0.0, 0.0, 0.0, 0.0, 0.0, 0.0, 0.0, 0.0, 0.0, 0.0, 0.0, 0.0, 0.0, 0.0, 0.0, 0.0, 0.0, 0.0, 0.0, 0.0, 0.0, 0.0, 0.0, 0.0, 0.0, 0.0, 0.0, 0.0, 0.0, 0.0, 0.0, 0.0, 0.0, 0.0, 0.0, 0.0, 0.0, 0.0, 0.0, 0.0, 0.0, 0.0, 0.0, 0.0, 0.0, 0.0, 0.0, 0.0, 0.0, 0.0, 0.0, 0.0, 0.0, 0.0, 0.0, 0.0, 0.0, 0.0, 0.0, 0.0, 0.0, 0.0, 0.0, 0.0, 0.0, 0.0, 0.0, 0.0, 0.0, 0.0, 0.0, 0.0, 0.0, 0.0, 0.0, 0.0, 0.0, 0.0, 0.0, 0.0, 0.0, 0.0, 0.0, 0.0, 0.0, 0.0, 0.0, 0.0, 0.0, 0.0, 0.0, 0.0, 0.0, 0.0, 0.0, 0.0, 0.0, 0.0, 0.0, 0.0, 0.0, 0.0, 0.0, 0.0, 0.0, 0.0, 0.0, 0.0, 0.0, 0.0, 0.0, 0.0, 0.0, 0.0, 0.0, 0.0, 0.0, 0.0, 0.0, 0.0, 0.0, 0.0, 0.0, 0.0, 0.0, 0.0, 0.0, 0.0, 0.0, 0.0, 0.0, 0.0, 0.0, 0.0, 0.0, 0.0, 0.0, 0.0, 0.0, 0.0, 0.0, 0.0, 0.0, 0.0, 0.0, 0.0, 0.0, 0.0, 0.0, 0.0, 0.0, 0.0, 0.0, 0.0, 0.0, 0.0, 0.0, 0.0, 0.0, 0.0, 0.0, 0.0, 0.0, 0.0, 0.0, 0.0, 0.0, 0.0, 0.0, 0.0, 0.0, 0.0, 0.0, 0.0, 0.0, 0.0, 0.0, 0.0, 0.0, 0.0, 0.0, 0.0, 0.0, 0.0, 0.0, 0.0, 0.0, 0.0, 0.0, 0.0, 0.0, 0.0, 0.0, 0.0, 0.0, 0.0, 0.0, 0.0, 0.0, 0.0, 0.0, 0.0, 0.0, 0.0, 0.0, 0.0, 0.0, 0.0, 0.0, 0.0, 0.0, 0.0, 0.0, 0.0, 0.0, 0.0, 0.0, 0.0, 0.0, 0.0, 0.0, 0.0, 0.0, 0.0, 0.0, 0.0, 0.0, 0.0, 0.0, 0.0, 0.0, 0.0, 0.0, 0.0, 0.0, 0.0, 0.0, 0.0, 0.0, 0.0, 0.0, 0.0, 0.0, 0.0, 0.0, 0.0, 0.0, 0.0, 0.0, 0.0, 0.0, 0.0, 0.0, 0.0, 0.0, 0.0, 0.0, 0.0, 0.0, 0.0, 0.0, 0.0, 0.0, 0.0, 0.0, 0.0, 0.0, 0.0, 0.0, 0.0, 0.0, 0.0, 0.0, 0.0, 0.0, 0.0, 0.0, 0.0, 0.0, 0.0, 0.0, 0.0, 0.0, 0.0, 0.0, 0.0, 0.0, 0.0, 0.0, 0.0, 0.0, 0.0, 0.0, 0.0, 0.0, 0.0, 0.0, 0.0, 0.0, 0.0, 0.0, 0.0, 0.0, 0.0, 0.0, 0.0, 0.0, 0.0, 0.0, 0.0, 0.0, 0.0, 0.0, 0.0, 0.0, 0.0, 0.0, 0.0, 0.0, 0.0, 0.0, 0.0, 0.0, 0.0, 0.0, 0.0, 0.0, 0.0, 0.0, 0.0, 0.0, 0.0, 0.0, 0.0, 0.0, 0.0, 0.0, 0.0, 0.0, 0.0, 0.0, 0.0, 0.0, 0.0, 0.0, 0.0, 0.0, 0.0, 0.0, 0.0, 0.0, 0.0, 0.0, 0.0, 0.0, 0.0, 0.0, 0.0, 0.0, 0.0, 0.0, 0.0, 0.0, 0.0, 0.0, 0.0, 0.0, 0.0, 0.0, 0.0, 0.0, 0.0, 0.0, 0.0, 0.0, 0.0, 0.0, 0.0, 0.0, 0.0, 0.0, 0.0, 0.0, 0.0, 0.0, 0.0, 0.0, 0.0, 0.0, 0.0, 0.0, 0.0, 0.0, 0.0, 0.0, 0.0, 0.0, 0.0, 0.0, 0.0, 0.0, 0.0, 0.0, 0.0, 0.0, 0.0, 0.0, 0.0, 0.0, 0.0, 0.0, 0.0, 0.0, 0.0, 0.0, 0.0, 0.0, 0.0, 0.0, 0.0, 0.0, 0.0, 0.0, 0.0, 0.0, 0.0, 0.0, 0.0, 0.0, 0.0, 0.0, 0.0, 0.0, 0.0, 0.0, 0.0, 0.0, 0.0, 0.0, 0.0, 0.0, 0.0, 0.0, 0.0, 0.0, 0.0, 0.0, 0.0, 0.0, 0.0, 0.0, 0.0, 0.0, 0.0, 0.0, 0.0, 0.0, 0.0, 0.0, 0.0, 0.0, 0.0, 0.0, 0.0, 0.0, 0.0, 0.0, 0.0, 0.0, 0.0, 0.0, 0.0, 0.0, 0.0, 0.0, 0.0, 0.0, 0.0, 0.0, 0.0, 0.0, 0.0, 0.0, 0.0, 0.0, 0.0, 0.0, 0.0, 0.0, 0.0, 0.0, 0.0, 0.0, 0.0, 0.0, 0.0, 0.0, 0.0, 0.0, 0.0, 0.0, 0.0, 0.0, 0.0, 0.0, 0.0, 0.0, 0.0, 0.0, 0.0, 0.0, 0.0, 0.0, 0.0, 0.0, 0.0, 0.0, 0.0, 0.0, 0.0, 0.0, 0.0, 0.0, 0.0, 0.0, 0.0, 0.0, 0.0, 0.0, 0.0, 0.0, 0.0, 0.0, 0.0, 0.0, 0.0, 0.0, 0.0, 0.0, 0.0, 0.0, 0.0, 0.0, 0.0, 0.0, 0.0, 0.0, 0.0, 0.0, 0.0, 0.0, 0.0, 0.0, 0.0, 0.0, 0.0, 0.0, 0.0, 0.0, 0.0, 0.0, 0.0, 0.0, 0.0, 0.0, 0.0, 0.0, 0.0, 0.0, 0.0, 0.0, 0.0, 0.0, 0.0, 0.0, 0.0, 0.0, 0.0, 0.0, 0.0, 0.0, 0.0, 0.0, 0.0, 0.0, 0.0, 0.0, 0.0, 0.0, 0.0, 0.0, 0.0, 0.0, 0.0, 0.0, 0.0, 0.0, 0.0, 0.0, 0.0, 0.0, 0.0, 0.0, 0.0, 0.0, 0.0, 0.0, 0.0, 0.0, 0.0, 0.0, 0.0, 0.0, 0.0, 0.0, 0.0, 0.0, 0.0, 0.0, 0.0, 0.0, 0.0, 0.0, 0.0, 0.0, 0.0, 0.0, 0.0, 0.0, 0.0, 0.0, 0.0, 0.0, 0.0, 0.0, 0.0, 0.0, 0.0, 0.0, 0.0, 0.0, 0.0, 0.0, 0.0, 0.0, 0.0, 0.0, 0.0, 0.0, 0.0, 0.0, 0.0, 0.0, 0.0, 0.0, 0.0, 0.0, 0.0, 0.0, 0.0, 0.0, 0.0, 0.0, 0.0, 0.0, 0.0, 0.0, 0.0, 0.0, 0.0, 0.0, 0.0, 0.0, 0.0, 0.0, 0.0, 0.0, 0.0, 0.0, 0.0, 0.0, 0.0, 0.0, 0.0, 0.0, 0.0, 0.0, 0.0, 0.0, 0.0, 0.0, 0.0, 0.0, 0.0, 0.0, 0.0, 0.0, 0.0, 0.0, 0.0, 0.0, 0.0, 0.0, 0.0, 0.0, 0.0, 0.0, 0.0, 0.0, 0.0, 0.0, 0.0, 0.0, 0.0, 0.0, 0.0, 0.0, 0.0, 0.0, 0.0, 0.0, 0.0, 0.0, 0.0, 0.0, 0.0, 0.0, 0.0, 0.0, 0.0, 0.0, 0.0, 0.0, 0.0, 0.0, 0.0, 0.0, 0.0, 0.0, 0.0, 0.0, 0.0, 0.0, 0.0, 0.0, 0.0, 0.0, 0.0, 0.0, 0.0, 0.0, 0.0, 0.0, 0.0, 0.0, 0.0, 0.0, 0.0, 0.0, 0.0, 0.0, 0.0, 0.0, 0.0, 0.0, 0.0, 0.0, 0.0, 0.0, 0.0, 0.0, 0.0, 0.0, 0.0, 0.0, 0.0, 0.0, 0.0, 0.0, 0.0, 0.0, 0.0, 0.0, 0.0, 0.0, 0.0, 0.0, 0.0, 0.0, 0.0, 0.0, 0.0, 0.0, 0.0, 0.0, 0.0, 0.0, 0.0, 0.0, 0.0, 0.0, 0.0, 0.0, 0.0, 0.0, 0.0, 0.0, 0.0, 0.0, 0.0, 0.0, 0.0, 0.0, 0.0, 0.0, 0.0, 0.0, 0.0, 0.0, 0.0, 0.0, 0.0, 0.0, 0.0, 0.0, 0.0, 0.0, 0.0, 0.0, 0.0, 0.0, 0.0, 0.0, 0.0, 0.0, 0.0, 0.0, 0.0, 0.0, 0.0, 0.0, 0.0, 0.0, 0.0, 0.0, 0.0, 0.0, 0.0, 0.0, 0.0, 0.0, 0.0, 0.0, 0.0, 0.0, 0.0, 0.0, 0.0, 0.0, 0.0, 0.0, 0.0, 0.0, 0.0, 0.0, 0.0, 0.0, 0.0, 0.0, 0.0, 0.0, 0.0, 0.0, 0.0, 0.0, 0.0, 0.0, 0.0, 0.0, 0.0, 0.0, 0.0, 0.0, 0.0, 0.0, 0.0, 0.0, 0.0, 0.0, 0.0, 0.0, 0.0, 0.0, 0.0, 0.0, 0.0, 0.0, 0.0, 0.0, 0.0, 0.0, 0.0, 0.0, 0.0, 0.0, 0.0, 0.0, 0.0, 0.0, 0.0, 0.0, 0.0, 0.0, 0.0, 0.0, 0.0, 0.0, 0.0, 0.0, 0.0, 0.0, 0.0, 0.0, 0.0, 0.0, 0.0, 0.0, 0.0, 0.0, 0.0, 0.0, 0.0, 0.0, 0.0, 0.0, 0.0, 0.0, 0.0, 0.0, 0.0, 0.0, 0.0, 0.0, 0.0, 0.0, 0.0, 0.0, 0.0, 0.0, 0.0, 0.0, 0.0, 0.0, 0.0, 0.0, 0.0, 0.0, 0.0, 0.0, 0.0, 0.0, 0.0, 0.0, 0.0, 0.0, 0.0, 0.0, 0.0, 0.0, 0.0, 0.0, 0.0, 0.0, 0.0, 0.0, 0.0, 0.0, 0.0, 0.0, 0.0, 0.0, 0.0, 0.0, 0.0, 0.0, 0.0, 0.0, 0.0, 0.0, 0.0, 0.0, 0.0, 0.0, 0.0, 0.0, 0.0, 0.0, 0.0, 0.0, 0.0, 0.0, 0.0, 0.0, 0.0, 0.0, 0.0, 0.0, 0.0, 0.0, 0.0, 0.0, 0.0, 0.0, 0.0, 0.0, 0.0, 0.0, 0.0, 0.0, 0.0, 0.0, 0.0, 0.0, 0.0, 0.0, 0.0, 0.0, 0.0, 0.0, 0.0, 0.0, 0.0, 0.0, 0.0, 0.0, 0.0, 0.0, 0.0, 0.0, 0.0, 0.0, 0.0, 0.0, 0.0, 0.0, 0.0, 0.0, 0.0, 0.0, 0.0, 0.0, 0.0, 0.0, 0.0, 0.0, 0.0, 0.0, 0.0, 0.0, 0.0, 0.0, 0.0, 0.0, 0.0, 0.0, 0.0, 0.0, 0.0, 0.0, 0.0, 0.0, 0.0, 0.0, 0.0, 0.0, 0.0, 0.0, 0.0, 0.0, 0.0, 0.0, 0.0, 0.0, 0.0, 0.0, 0.0, 0.0, 0.0, 0.0, 0.0, 0.0, 0.0, 0.0, 0.0, 0.0, 0.0, 0.0, 0.0, 0.0, 0.0, 0.0, 0.0, 0.0, 0.0, 0.0, 0.0, 0.0, 0.0, 0.0, 0.0, 0.0, 0.0, 0.0, 0.0, 0.0, 0.0, 0.0, 0.0, 0.0, 0.0, 0.0, 0.0, 0.0, 0.0, 0.0, 0.0, 0.0, 0.0, 0.0, 0.0, 0.0, 0.0, 0.0, 0.0, 0.0, 0.0, 0.0, 0.0, 0.0, 0.0, 0.0, 0.0, 0.0, 0.0, 0.0, 0.0, 0.0, 0.0, 0.0, 0.0, 0.0, 0.0, 0.0, 0.0, 0.0, 0.0, 0.0, 0.0, 0.0, 0.0, 0.0, 0.0, 0.0, 0.0, 0.0, 0.0, 0.0, 0.0, 0.0, 0.0, 0.0, 0.0, 0.0, 0.0, 0.0, 0.0, 0.0, 0.0, 0.0, 0.0, 0.0, 0.0, 0.0, 0.0, 0.0, 0.0, 0.0, 0.0, 0.0, 0.0, 0.0, 0.0, 0.0, 0.0, 0.0, 0.0, 0.0, 0.0, 0.0, 0.0, 0.0, 0.0, 0.0, 0.0, 0.0, 0.0, 0.0, 0.0, 0.0, 0.0, 0.0, 0.0, 0.0, 0.0, 0.0, 0.0, 0.0, 0.0, 0.0, 0.0, 0.125, 0.5483, 0.125, 0.6189, 0.2997, 0.6189, 0.3074, 0.6192, 0.3151, 0.62, 0.3227, 0.6214, 0.3302, 0.6232, 0.3375, 0.6256, 0.3447, 0.6284, 0.3516, 0.6318, 0.3584, 0.6356, 0.3649, 0.6399, 0.3712, 0.6447, 0.375, 0.648, 0.375, 0.5483, 0.0, 0.0, 0.0, 0.0, 0.0, 0.0, 0.0, 0.0, 0.0, 0.0, 0.0, 0.0, 0.0, 0.0, 0.0, 0.0, 0.0, 0.0, 0.0, 0.0, 0.0, 0.0, 0.0, 0.0, 0.0, 0.0, 0.0, 0.0, 0.0, 0.0, 0.0, 0.0, 0.0, 0.0, 0.0, 0.0, 0.0, 0.0, 0.0, 0.0, 0.0, 0.0, 0.0, 0.0, 0.375, 0.5483, 0.375, 0.648, 0.582, 0.648, 0.582, 0.6414, 0.582, 0.6312, 0.582, 0.6211, 0.582, 0.6111, 0.582, 0.6013, 0.582, 0.5918, 0.582, 0.5824, 0.582, 0.5734, 0.582, 0.5648, 0.582, 0.5565, 0.582, 0.5486, 0.582, 0.5483, 0.0, 0.0, 0.0, 0.0, 0.0, 0.0, 0.0, 0.0, 0.0, 0.0, 0.0, 0.0, 0.0, 0.0, 0.0, 0.0, 0.0, 0.0, 0.0, 0.0, 0.0, 0.0, 0.0, 0.0, 0.0, 0.0, 0.0, 0.0, 0.0, 0.0, 0.0, 0.0, 0.0, 0.0, 0.0, 0.0, 0.0, 0.0, 0.0, 0.0, 0.0, 0.0, 0.0, 0.0, 0.0, 0.0, 0.0, 0.0, 0.0, 0.0, 0.0, 0.0, 0.0, 0.0, 0.0, 0.0, 0.375, 0.1311, 0.375, 0.2017, 0.582, 0.2017, 0.582, 0.1311, 0.0, 0.0, 0.0, 0.0, 0.0, 0.0, 0.0, 0.0, 0.0, 0.0, 0.0, 0.0, 0.0, 0.0, 0.0, 0.0, 0.0, 0.0, 0.0, 0.0, 0.0, 0.0, 0.0, 0.0, 0.0, 0.0, 0.0, 0.0, 0.0, 0.0, 0.0, 0.0, 0.0, 0.0, 0.0, 0.0, 0.0, 0.0, 0.0, 0.0, 0.0, 0.0, 0.0, 0.0, 0.0, 0.0, 0.0, 0.0, 0.0, 0.0, 0.0, 0.0, 0.0, 0.0, 0.0, 0.0, 0.0, 0.0, 0.0, 0.0, 0.0, 0.0, 0.0, 0.0, 0.0, 0.0, 0.0, 0.0, 0.0, 0.0, 0.0, 0.0, 0.0, 0.0, 0.0, 0.0, 0.0, 0.0, 0.0, 0.0, 0.0, 0.0, 0.0, 0.0, 0.0, 0.0, 0.0, 0.0, 0.0, 0.0, 0.0, 0.0, 0.0, 0.0, 0.0, 0.0, 0.0, 0.0, 0.0, 0.0, 0.0, 0.0, 0.0, 0.0, 0.0, 0.0, 0.0, 0.0, 0.0, 0.0, 0.0, 0.0, 0.0, 0.0, 0.0, 0.0, 0.0, 0.0, 0.0, 0.0, 0.0, 0.0, 0.0, 0.0, 0.0, 0.0, 0.0, 0.0, 0.0, 0.0, 0.0, 0.0, 0.0, 0.0, 0.0, 0.0, 0.0, 0.0, 0.0, 0.0, 0.0, 0.0, 0.0, 0.0, 0.0, 0.0, 0.0, 0.0, 0.0, 0.0, 0.0, 0.0, 0.0, 0.0, 0.0, 0.0, 0.0, 0.0, 0.0, 0.0, 0.0, 0.0, 0.0, 0.0, 0.0, 0.0, 0.0, 0.0, 0.0, 0.0, 0.0, 0.0, 0.0, 0.0, 0.0, 0.0, 0.0, 0.0, 0.0, 0.0, 0.0, 0.0, 0.0, 0.0, 0.0, 0.0, 0.0, 0.0, 0.0, 0.0, 0.0, 0.0, 0.0, 0.0, 0.0, 0.0, 0.0, 0.0, 0.0, 0.0, 0.0, 0.0, 0.0, 0.0, 0.0, 0.0, 0.0, 0.0, 0.0, 0.0, 0.0, 0.0, 0.0, 0.0, 0.0, 0.0, 0.0, 0.0, 0.0, 0.0, 0.0, 0.0, 0.0, 0.0, 0.0, 0.0, 0.0, 0.0, 0.0, 0.0, 0.0, 0.0, 0.0, 0.0, 0.0, 0.0, 0.0, 0.0, 0.0, 0.0, 0.0, 0.0, 0.0, 0.0, 0.0, 0.0, 0.0, 0.0, 0.0, 0.0, 0.0, 0.0, 0.0, 0.0, 0.0, 0.0, 0.0, 0.0, 0.0, 0.0, 0.0, 0.0, 0.0, 0.0, 0.0, 0.0, 0.0, 0.0, 0.0, 0.0, 0.0, 0.0, 0.0, 0.0, 0.0, 0.0, 0.0, 0.0, 0.0, 0.0, 0.0, 0.0, 0.0, 0.0, 0.0, 0.0, 0.0, 0.0, 0.0, 0.0, 0.0, 0.0, 0.0, 0.0, 0.0, 0.0, 0.0, 0.0, 0.0, 0.0, 0.0, 0.0, 0.0, 0.0, 0.0, 0.0, 0.0, 0.0, 0.0, 0.0, 0.0, 0.0, 0.0, 0.0, 0.0, 0.0, 0.0, 0.0, 0.0, 0.0, 0.0, 0.0, 0.0, 0.0, 0.0, 0.0, 0.0, 0.0, 0.0, 0.0, 0.0, 0.0, 0.0, 0.0, 0.0, 0.0, 0.0, 0.0, 0.0, 0.0, 0.0, 0.0, 0.0, 0.0, 0.0, 0.0, 0.0, 0.0, 0.0, 0.0, 0.0, 0.0, 0.0, 0.0, 0.0, 0.0, 0.0, 0.0, 0.0, 0.0, 0.0, 0.0, 0.0, 0.0, 0.0, 0.0, 0.0, 0.0, 0.0, 0.0, 0.0, 0.0, 0.0, 0.0, 0.0, 0.0, 0.0, 0.0, 0.0, 0.0, 0.0, 0.0, 0.0, 0.0, 0.0, 0.0, 0.0, 0.0, 0.0, 0.0, 0.0, 0.0, 0.0, 0.0, 0.0, 0.0, 0.0, 0.0, 0.0, 0.0, 0.0, 0.0, 0.0, 0.0, 0.0, 0.0, 0.0, 0.0, 0.0, 0.0, 0.0, 0.0, 0.0, 0.0, 0.0, 0.0, 0.0, 0.0, 0.0, 0.0, 0.0, 0.0, 0.0, 0.0, 0.0, 0.0, 0.0, 0.0, 0.0, 0.0, 0.0, 0.0, 0.0, 0.0, 0.0, 0.0, 0.0, 0.0, 0.0, 0.0, 0.0, 0.0, 0.0, 0.0, 0.0, 0.0, 0.0, 0.0, 0.0, 0.0, 0.0, 0.0, 0.0, 0.0, 0.0, 0.0, 0.0, 0.0, 0.0, 0.0, 0.0, 0.0, 0.0, 0.0, 0.0, 0.0, 0.0, 0.0, 0.0, 0.0, 0.0, 0.0, 0.0, 0.0, 0.0, 0.0, 0.0, 0.0, 0.0, 0.0, 0.0, 0.0, 0.0, 0.0, 0.0, 0.0, 0.0, 0.0, 0.0, 0.0, 0.0, 0.0, 0.0, 0.0, 0.0, 0.0, 0.0, 0.0, 0.0, 0.0, 0.0, 0.0, 0.0, 0.0, 0.0, 0.0, 0.0, 0.0, 0.0, 0.0, 0.0, 0.0, 0.0, 0.0, 0.0, 0.0, 0.0, 0.0, 0.0, 0.0, 0.0, 0.0, 0.0, 0.0, 0.0, 0.0, 0.0, 0.0, 0.0, 0.0, 0.0, 0.0, 0.0, 0.0, 0.0, 0.0, 0.0, 0.0, 0.0, 0.0, 0.0, 0.0, 0.0, 0.0, 0.0, 0.0, 0.0, 0.0, 0.0, 0.0, 0.0, 0.0, 0.0, 0.0, 0.0, 0.0, 0.0, 0.0, 0.0, 0.0, 0.0, 0.0, 0.0, 0.0, 0.0, 0.0, 0.0, 0.0, 0.0, 0.0, 0.0, 0.0, 0.0, 0.0, 0.0, 0.0, 0.0, 0.0, 0.0, 0.0, 0.0, 0.0, 0.0, 0.0, 0.0, 0.0, 0.0, 0.0, 0.0, 0.0, 0.0, 0.0, 0.0, 0.0, 0.0, 0.0, 0.0, 0.0, 0.0, 0.0, 0.0, 0.0, 0.0, 0.0, 0.0, 0.0, 0.0, 0.0, 0.0, 0.0, 0.0, 0.0, 0.0, 0.0, 0.0, 0.0, 0.0, 0.0, 0.0, 0.0, 0.0, 0.0, 0.0, 0.0, 0.0, 0.0, 0.0, 0.0, 0.0, 0.0, 0.0, 0.0, 0.0, 0.0, 0.0, 0.0, 0.0, 0.0, 0.0, 0.0, 0.0, 0.0, 0.0, 0.0, 0.0, 0.0, 0.0, 0.0, 0.0, 0.0, 0.0, 0.0, 0.0, 0.0, 0.0, 0.0, 0.0, 0.0, 0.0, 0.0, 0.0, 0.0, 0.0, 0.0, 0.0, 0.0, 0.0, 0.0, 0.0, 0.0, 0.0, 0.0, 0.0, 0.0, 0.0, 0.0, 0.0, 0.0, 0.0, 0.0, 0.0, 0.0, 0.0, 0.0, 0.0, 0.0, 0.0, 0.0, 0.0, 0.0, 0.0, 0.0, 0.0, 0.0, 0.0, 0.0, 0.0, 0.0, 0.0, 0.0, 0.0, 0.0, 0.0, 0.0, 0.0, 0.0, 0.0, 0.0, 0.0, 0.0, 0.0, 0.0, 0.0, 0.0, 0.0, 0.0, 0.0, 0.0, 0.0, 0.0, 0.0, 0.0, 0.0, 0.0, 0.0, 0.0, 0.0, 0.0, 0.0, 0.0, 0.0, 0.0, 0.0, 0.0, 0.0, 0.0, 0.0, 0.0, 0.0, 0.0, 0.0, 0.0, 0.0, 0.0, 0.0, 0.0, 0.0, 0.0, 0.0, 0.0, 0.0, 0.0, 0.0, 0.0, 0.0, 0.0, 0.0, 0.0, 0.0, 0.0, 0.0, 0.0, 0.0, 0.0, 0.0, 0.0, 0.0, 0.0, 0.0, 0.0, 0.0, 0.0, 0.0, 0.0, 0.0, 0.0, 0.0, 0.0, 0.0, 0.0, 0.0, 0.0, 0.0, 0.0, 0.0, 0.0, 0.0, 0.0, 0.0, 0.0, 0.0, 0.0, 0.0, 0.0, 0.0, 0.0, 0.0, 0.0, 0.0, 0.0, 0.0, 0.0, 0.0, 0.0, 0.0, 0.0, 0.0, 0.0, 0.0, 0.0, 0.0, 0.0, 0.0, 0.0, 0.0, 0.0, 0.0, 0.0, 0.0, 0.0, 0.0, 0.0, 0.0, 0.0, 0.0, 0.0, 0.0, 0.0, 0.0, 0.0, 0.0, 0.0, 0.0, 0.0, 0.0, 0.0])
me_curve_001.materials.append(mat_material_014)
me_curve_001.materials.append(mat_material_013)
me_curve_001.materials.append(mat_material_012)
me_curve_001.materials.append(mat_material_011)
me_curve_001.materials.append(mat_material_010)
me_curve_001.materials.append(mat_material_009)
me_curve_001.materials.append(mat_material_008)
me_curve_001.materials.append(mat_material_007)
me_curve_001.materials.append(mat_material_002)
me_curve_001.materials.append(mat_material_003)
me_curve_001.materials.append(mat_material_004)
me_curve_001.materials.append(mat_material_005)
me_curve_001.materials.append(mat_material_006)
me_curve_001.materials.append(mat_material_001)
me_curve_001.use_remesh_fix_poles = True
me_curve_001.use_remesh_preserve_attributes = False
me_curve_001.use_mirror_vertex_groups = False
me_curve_001.update()

# ---- objects
ob_plate_001 = bpy.data.objects.new('plate.001', me_curve_001)

# ---- transforms, parenting, visibility, modifiers, constraints
ob_plate_001.location = (-47.83, -0.04593, 1.144e-05)
ob_plate_001.scale = (100.0, 100.0, 100.0)
ob_plate_001.lineart.crease_threshold = 0.0

# ---- collection membership
col_collection.objects.link(ob_plate_001)

# ---- scene / render settings (as saved in the file)
scene.frame_start = 1; scene.frame_end = 250; scene.frame_set(1)
scene.render.engine = 'BLENDER_EEVEE_NEXT'
scene.cycles.use_denoising = False
scene.cycles.samples = 128
scene.cycles.sampling_pattern = 'TABULATED_SOBOL'
scene.cycles.use_adaptive_sampling = False
scene.cycles.use_light_tree = False
scene.view_settings.view_transform = 'Filmic'
bpy.context.view_layer.update()

# ---- added for rendering (the .blend has no active camera and no usable light): camera, sun
cam_auto = bpy.data.cameras.new('AutoCamera')
cam_auto.lens = 50.0
cam_auto.sensor_width = 36.0
cam_auto.clip_end = 2829.49
ob_auto_camera = bpy.data.objects.new('AutoCamera', cam_auto)
scene.collection.objects.link(ob_auto_camera)
ob_auto_camera.location = (110.429, -193.262, 130.979)
ob_auto_camera.rotation_euler = (1.09748, -7.21219e-08, 0.694738)
scene.camera = ob_auto_camera
light_auto_sun = bpy.data.lights.new('AutoSun', 'SUN')
light_auto_sun.energy = 3.0
light_auto_sun.angle = 0.0523599
ob_auto_sun = bpy.data.objects.new('AutoSun', light_auto_sun)
scene.collection.objects.link(ob_auto_sun)
ob_auto_sun.rotation_euler = (0.872665, 0.174533, 0.523599)
bpy.context.view_layer.update()
